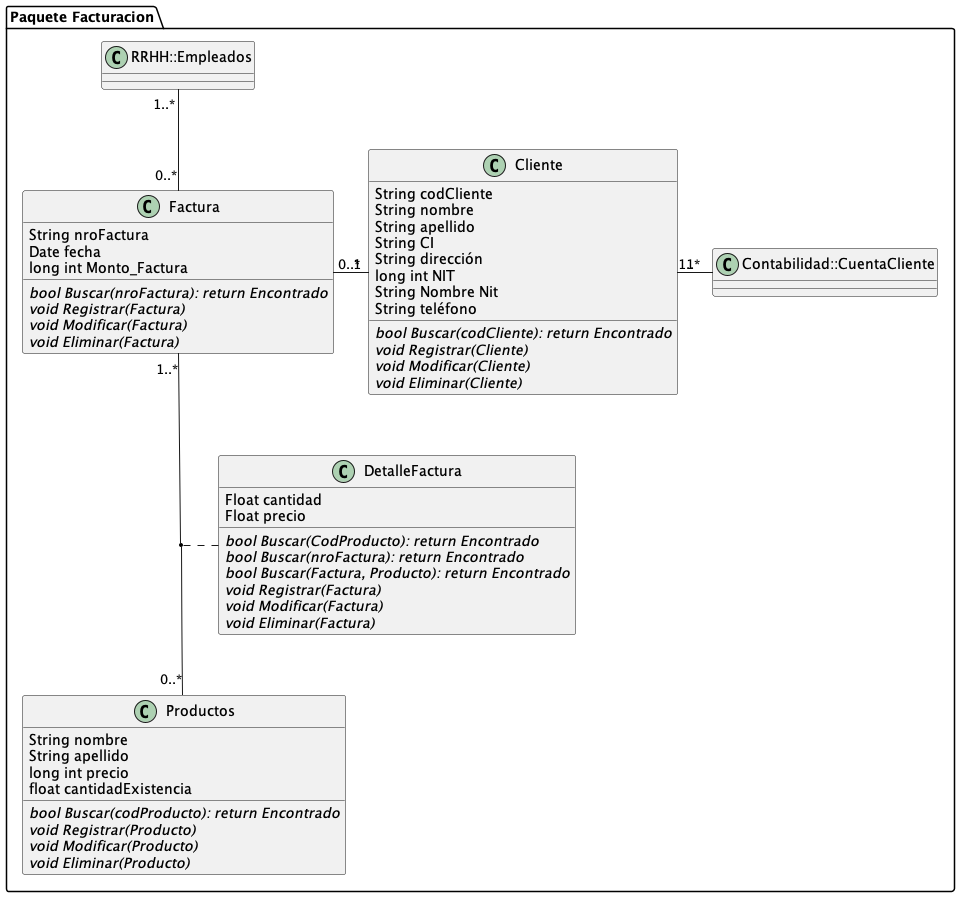

The diagram above was rendered by PlantUML. Its source (embedded in the PNG):
@startuml Paquete clases  Facturacion





folder "Paquete Facturacion" {

class Factura {
  String nroFactura
  Date fecha
  long int Monto_Factura

  {abstract} bool Buscar(nroFactura): return Encontrado
  {abstract} void Registrar(Factura) 
  {abstract} void Modificar(Factura) 
  {abstract} void Eliminar(Factura)
}

class DetalleFactura {
  Float cantidad
  Float precio

  {abstract} bool Buscar(CodProducto): return Encontrado
  {abstract} bool Buscar(nroFactura): return Encontrado
  {abstract} bool Buscar(Factura, Producto): return Encontrado
  {abstract} void Registrar(Factura) 
  {abstract} void Modificar(Factura) 
  {abstract} void Eliminar(Factura)
}
class Cliente {
  String codCliente
  String nombre
  String apellido
  String CI
  String dirección
  long int NIT 
  String Nombre Nit
  String teléfono

  {abstract} bool Buscar(codCliente): return Encontrado
  {abstract} void Registrar(Cliente) 
  {abstract} void Modificar(Cliente) 
  {abstract} void Eliminar(Cliente)
}

class Productos {
  String nombre
  String apellido
  long int precio
  float cantidadExistencia

  {abstract} bool Buscar(codProducto): return Encontrado
  {abstract} void Registrar(Producto) 
  {abstract} void Modificar(Producto) 
  {abstract} void Eliminar(Producto)
}





Cliente "1" -left- "0..*" Factura

Factura "1..*" -down- "0..*" Productos

Factura "0..*" -up- "1..*" RRHH::Empleados

Cliente "1" -right- "1..* " Contabilidad::CuentaCliente

(Factura, Productos) .. DetalleFactura



  }






@endluml